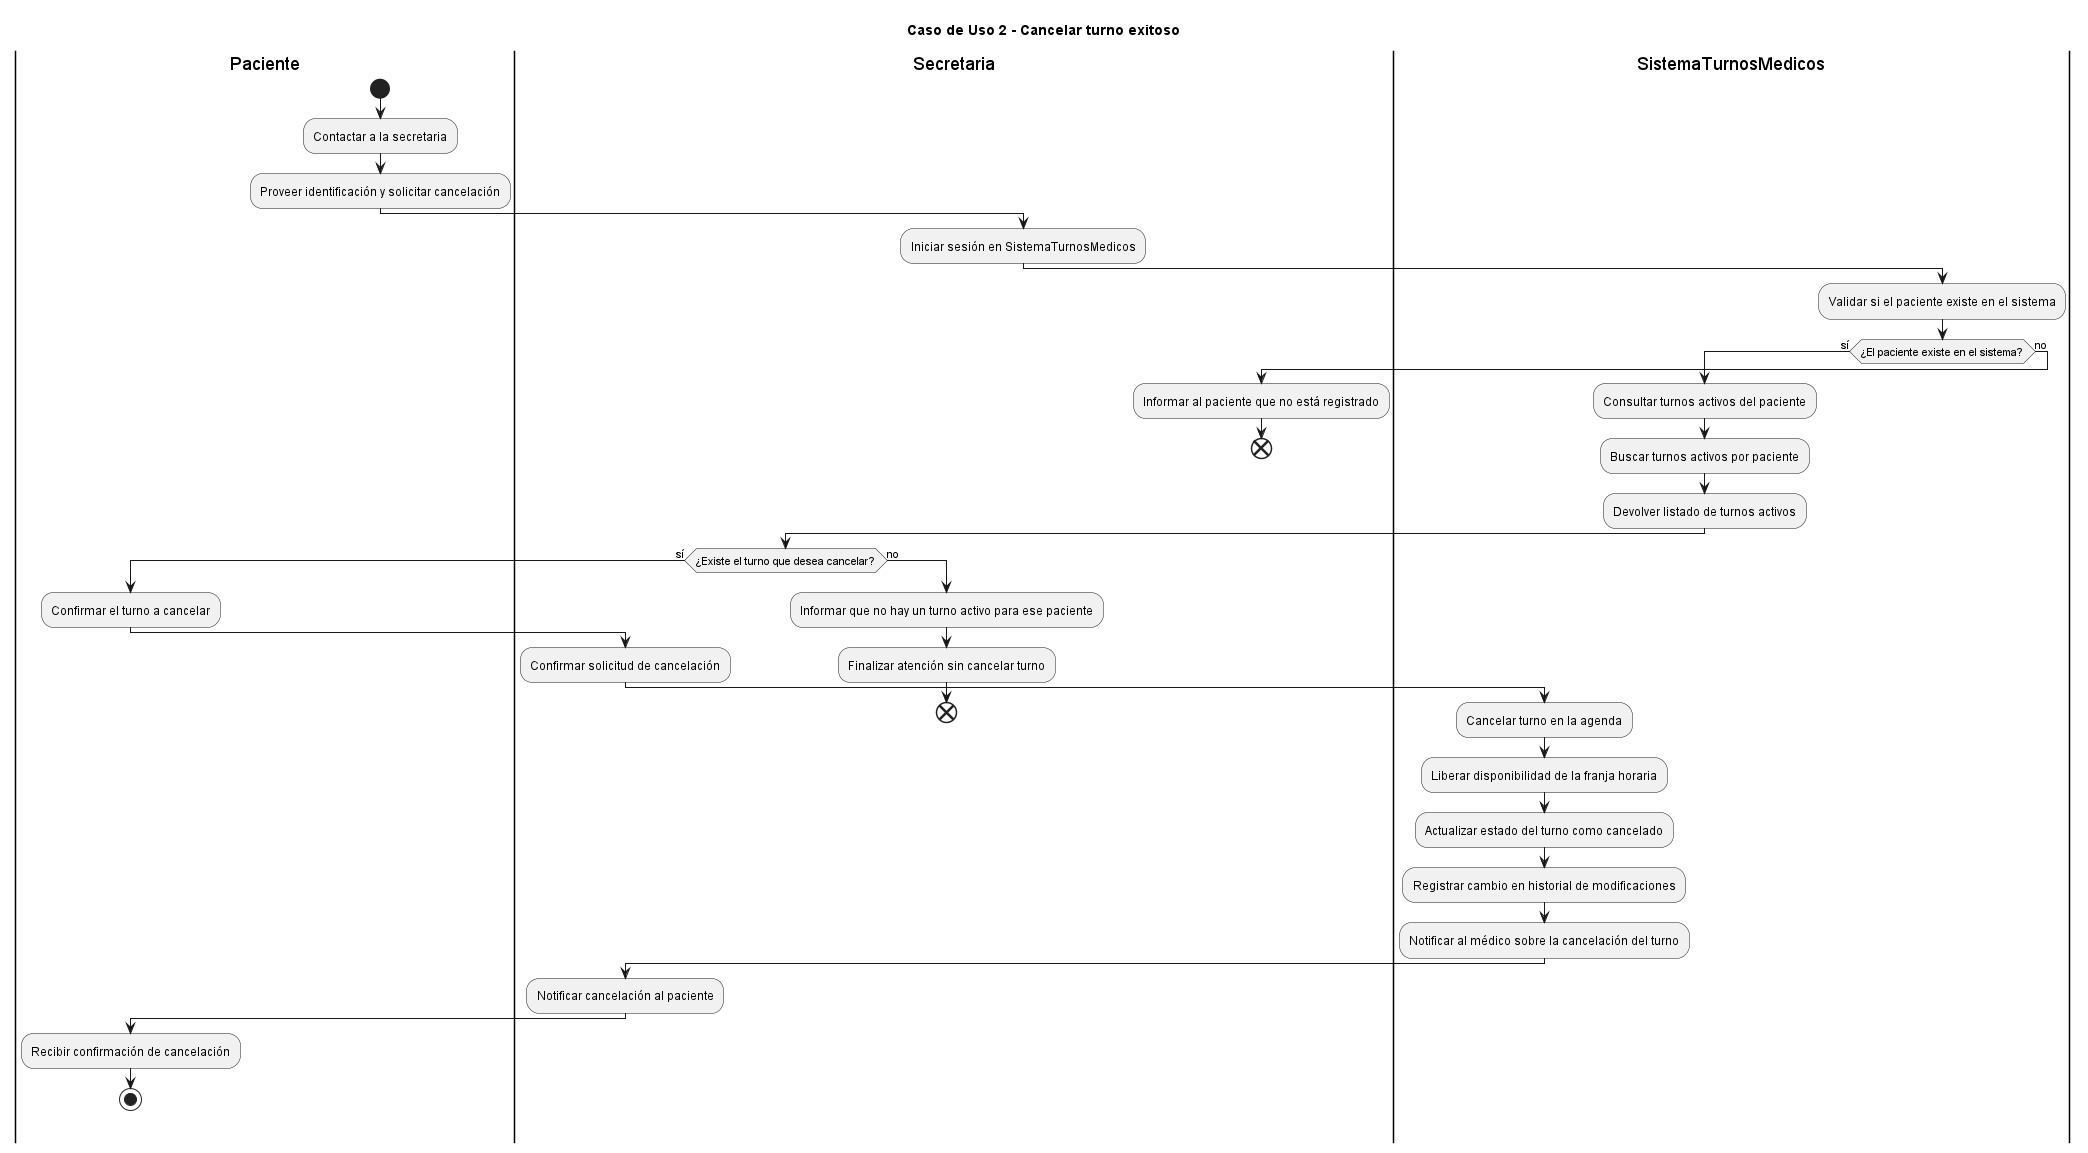

The diagram above was rendered by PlantUML. Its source (embedded in the PNG):
@startuml
title Caso de Uso 2 - Cancelar turno exitoso

|Paciente|
start
:Contactar a la secretaria;
:Proveer identificación y solicitar cancelación;

|Secretaria|
:Iniciar sesión en SistemaTurnosMedicos;

|SistemaTurnosMedicos|
:Validar si el paciente existe en el sistema;

if (¿El paciente existe en el sistema?) then (sí)

  :Consultar turnos activos del paciente;

  |SistemaTurnosMedicos|
  :Buscar turnos activos por paciente;
  :Devolver listado de turnos activos;

  |Secretaria|
  if (¿Existe el turno que desea cancelar?) then (sí)

    |Paciente|
    :Confirmar el turno a cancelar;

    |Secretaria|
    :Confirmar solicitud de cancelación;

    |SistemaTurnosMedicos|
    :Cancelar turno en la agenda;
    :Liberar disponibilidad de la franja horaria;
    :Actualizar estado del turno como cancelado;
    :Registrar cambio en historial de modificaciones;
    :Notificar al médico sobre la cancelación del turno;

    |Secretaria|
      :Notificar cancelación al paciente;

    |Paciente|
    :Recibir confirmación de cancelación;
    stop

  else (no)

    |Secretaria|
    :Informar que no hay un turno activo para ese paciente;
    :Finalizar atención sin cancelar turno;
    end

  endif

  else (no)

  |Secretaria|
  :Informar al paciente que no está registrado;
  end

endif

@enduml